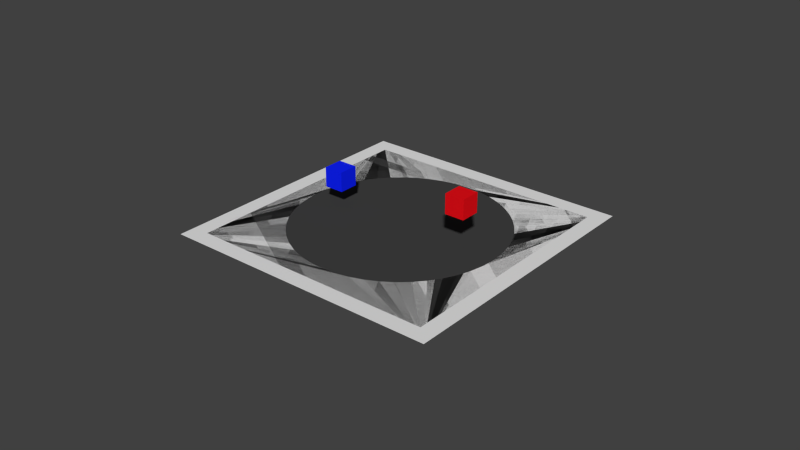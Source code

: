 # Source: Sumo_v4.2.blend  (saved by Blender 2.72.0; exported with 4.5.12 LTS)
import bpy
from mathutils import Matrix  # noqa: F401  (used for matrix-valued properties, if any)

bpy.ops.wm.read_factory_settings(use_empty=True)
scene = bpy.context.scene
scene.name = 'Scene'

# ---- collections
col_collection_1 = bpy.data.collections.new('Collection 1'); scene.collection.children.link(col_collection_1)

# ---- materials (node trees are filled in below, after node groups)
mat_material_004 = bpy.data.materials.new('Material.004')
mat_material_004.alpha_threshold = 0.0
mat_material_004.use_transparent_shadow = False
mat_material_004.preview_render_type = 'CUBE'
mat_material_004.diffuse_color = (0.004915, 0.01565, 0.9849, 1.0)
mat_material_004.roughness = 0.5
mat_material_005 = bpy.data.materials.new('Material.005')
mat_material_005.alpha_threshold = 0.0
mat_material_005.use_transparent_shadow = False
mat_material_005.preview_render_type = 'CUBE'
mat_material_005.diffuse_color = (0.8, 0.00486, 0.009157, 1.0)
mat_material_005.roughness = 0.5
mat_material_002 = bpy.data.materials.new('Material.002')
mat_material_002.alpha_threshold = 0.0
mat_material_002.use_transparent_shadow = False
mat_material_002.diffuse_color = (0.05222, 0.05222, 0.05222, 1.0)
mat_material_002.roughness = 0.5
mat_material_001 = bpy.data.materials.new('Material.001')
mat_material_001.alpha_threshold = 0.0
mat_material_001.use_transparent_shadow = False
mat_material_001.roughness = 0.5

# ---- material node trees

# ---- world
world_world = bpy.data.worlds.new('World'); scene.world = world_world
world_world.color = (0.05088, 0.05088, 0.05088)
world_world.use_sun_shadow = False
world_world.sun_shadow_jitter_overblur = 0.0
world_world.cycles.sampling_method = 'MANUAL'
world_world.cycles.sample_map_resolution = 256

# ---- meshes
me_cube_004 = bpy.data.meshes.new('Cube.004')
me_cube_004.from_pydata([(-1.0, -1.0, -1.0), (-1.0, 1.0, -1.0), (1.0, 1.0, -1.0), (1.0, -1.0, -1.0), (-1.0, -1.0, 1.0), (-1.0, 1.0, 1.0), (1.0, 1.0, 1.0), (1.0, -1.0, 1.0)], [], [(4, 5, 1, 0), (5, 6, 2, 1), (6, 7, 3, 2), (7, 4, 0, 3), (0, 1, 2, 3), (7, 6, 5, 4)])
me_cube_004.materials.append(mat_material_004)
me_cube_004.use_remesh_preserve_volume = False
me_cube_004.use_remesh_preserve_attributes = False
me_cube_004.use_mirror_vertex_groups = False
me_cube_004.update()
me_cube_003 = bpy.data.meshes.new('Cube.003')
me_cube_003.from_pydata([(-1.0, -1.0, -1.0), (-1.0, 1.0, -1.0), (1.0, 1.0, -1.0), (1.0, -1.0, -1.0), (-1.0, -1.0, 1.0), (-1.0, 1.0, 1.0), (1.0, 1.0, 1.0), (1.0, -1.0, 1.0)], [], [(4, 5, 1, 0), (5, 6, 2, 1), (6, 7, 3, 2), (7, 4, 0, 3), (0, 1, 2, 3), (7, 6, 5, 4)])
me_cube_003.materials.append(mat_material_005)
me_cube_003.use_remesh_preserve_volume = False
me_cube_003.use_remesh_preserve_attributes = False
me_cube_003.use_mirror_vertex_groups = False
me_cube_003.update()
me_plane_001 = bpy.data.meshes.new('Plane.001')
me_plane_001.from_pydata([(-1.0, -1.0, 0.0), (1.0, -1.0, 0.0), (-1.0, 1.0, 0.0), (1.0, 1.0, 0.0)], [], [(0, 1, 3, 2)])
me_plane_001.materials.append(mat_material_002)
me_plane_001.use_remesh_preserve_volume = False
me_plane_001.use_remesh_preserve_attributes = False
me_plane_001.use_mirror_vertex_groups = False
me_plane_001.update()
me_plane = bpy.data.meshes.new('Plane')
me_plane.from_pydata([(-1.0, -1.0, 0.0), (1.0, -1.0, 0.0), (-1.0, 1.0, 0.0), (1.0, 1.0, 0.0), (-0.5259, -0.5259, 0.0), (-0.4544, -0.5887, 0.0), (-0.3753, -0.6422, 0.0), (-0.2895, -0.6853, 0.0), (-0.1977, -0.7172, 0.0), (-0.1009, -0.7369, -5.96e-08), (-2.98e-05, -0.7437, 0.0), (0.1009, -0.7369, 0.0), (0.1976, -0.7172, 0.0), (0.2894, -0.6853, 0.0), (0.3753, -0.6422, 5.96e-08), (0.4544, -0.5887, 0.0), (0.5258, -0.5259, 0.0), (0.5887, -0.4544, 0.0), (0.6421, -0.3753, 0.0), (0.6852, -0.2895, -5.96e-08), (0.7171, -0.1977, 0.0), (0.7369, -0.1009, 0.0), (0.7437, -2.694e-05, 0.0), (0.7369, 0.1009, -5.96e-08), (0.7171, 0.1976, 0.0), (0.6852, 0.2894, 0.0), (0.6421, 0.3753, 0.0), (0.5887, 0.4544, -5.96e-08), (0.5258, 0.5258, 0.0), (0.4543, 0.5887, 0.0), (0.3752, 0.6421, 0.0), (0.2894, 0.6852, 0.0), (0.1976, 0.7171, 0.0), (0.1008, 0.7369, 0.0), (-4.232e-05, 0.7437, 5.96e-08), (-0.1009, 0.7369, -5.96e-08), (-0.1977, 0.7171, 0.0), (-0.2895, 0.6852, 5.96e-08), (-0.3754, 0.6421, 0.0), (-0.4544, 0.5887, 5.96e-08), (-0.5259, 0.5258, 0.0), (-0.5887, 0.4544, 5.96e-08), (-0.6422, 0.3753, 0.0), (-0.6853, 0.2894, -5.96e-08), (-0.7172, 0.1977, 0.0), (-0.7369, 0.1009, 0.0), (-0.7437, -1.153e-05, 0.0), (-0.737, -0.1009, 0.0), (-0.7172, -0.1977, 5.96e-08), (-0.6853, -0.2895, -5.96e-08), (-0.6422, -0.3753, -5.96e-08), (-0.5887, -0.4544, 5.96e-08)], [], [(0, 1, 3, 28, 27, 26, 25, 24, 23, 22, 21, 20, 19, 18, 17, 16, 15, 14, 13, 12, 11, 10, 9, 8, 7, 6, 5, 4), (2, 0, 4, 51, 50, 49, 48, 47, 46, 45, 44, 43, 42, 41, 40, 39, 38, 37, 36, 35, 34, 33, 32, 31, 30, 29, 28, 3)])
me_plane.materials.append(mat_material_001)
me_plane.use_remesh_preserve_volume = False
me_plane.use_remesh_preserve_attributes = False
me_plane.use_mirror_vertex_groups = False
me_plane.update()

# ---- curves / text
cu_beziercircle = bpy.data.curves.new('BezierCircle', 'CURVE')
cu_beziercircle.dimensions = '3D'
_sp = cu_beziercircle.splines.new('BEZIER'); _sp.bezier_points.add(3)
_sp.bezier_points.foreach_set('co', [-1.0, 0.0, 0.0, 0.0, 1.0, 0.0, 1.0, 0.0, 0.0, 0.0, -1.0, 0.0])
_sp.bezier_points.foreach_set('handle_left', [-1.0, -0.5521, 0.0, -0.5521, 1.0, 0.0, 1.0, 0.5521, 0.0, 0.5521, -1.0, 0.0])
_sp.bezier_points.foreach_set('handle_right', [-1.0, 0.5521, 0.0, 0.5521, 1.0, 0.0, 1.0, -0.5521, 0.0, -0.5521, -1.0, 0.0])
for _p, _l, _r in zip(_sp.bezier_points, ['AUTO', 'AUTO', 'AUTO', 'AUTO'], ['AUTO', 'AUTO', 'AUTO', 'AUTO']): _p.handle_left_type = _l; _p.handle_right_type = _r
_sp.order_u = 0
_sp.order_v = 0
_sp.use_cyclic_u = True
cu_beziercircle.use_path = True
cu_beziercircle.use_path_clamp = True
cu_beziercircle.bevel_resolution = 0
cu_beziercircle.fill_mode = 'HALF'

# ---- objects
ob_sumoblue = bpy.data.objects.new('SumoBlue', me_cube_004)
ob_sumored = bpy.data.objects.new('SumoRed', me_cube_003)
ob_beziercircle = bpy.data.objects.new('BezierCircle', cu_beziercircle)
ob_plane_001 = bpy.data.objects.new('Plane.001', me_plane_001)
ob_plane = bpy.data.objects.new('Plane', me_plane)

# ---- transforms, parenting, visibility, modifiers, constraints
ob_sumoblue.location = (-4.05, -0.08048, 1.632)
ob_sumoblue.scale = (-0.56, -0.56, -0.56)
ob_sumoblue.lineart.crease_threshold = 0.0
ob_sumored.location = (4.011, -0.1379, 2.575)
ob_sumored.scale = (-0.56, -0.56, -0.56)
ob_sumored.lineart.crease_threshold = 0.0
ob_beziercircle.location = (0.0, 0.0, 0.0)
ob_beziercircle.scale = (-5.943, -5.943, -5.943)
ob_beziercircle.lineart.crease_threshold = 0.0
ob_plane_001.location = (0.0, 0.0, 0.0)
ob_plane_001.rotation_euler = (3.142, -0.0, 0.0)
ob_plane_001.scale = (7.035, 7.035, 7.035)
ob_plane_001.lineart.crease_threshold = 0.0
ob_plane.location = (0.0, 0.0, 0.0)
ob_plane.rotation_euler = (3.142, -0.0, 0.0)
ob_plane.scale = (-7.99, -7.99, -7.99)
ob_plane.lineart.crease_threshold = 0.0

# ---- collection membership
col_collection_1.objects.link(ob_sumoblue)
col_collection_1.objects.link(ob_sumored)
col_collection_1.objects.link(ob_beziercircle)
col_collection_1.objects.link(ob_plane_001)
col_collection_1.objects.link(ob_plane)

# ---- scene / render settings (as saved in the file)
scene.frame_start = 1; scene.frame_end = 250; scene.frame_set(0)
scene.render.engine = 'BLENDER_EEVEE_NEXT'
scene.render.resolution_percentage = 50
scene.render.dither_intensity = 0.0
scene.cycles.use_denoising = False
scene.cycles.samples = 10
scene.cycles.sampling_pattern = 'TABULATED_SOBOL'
scene.cycles.light_sampling_threshold = 0.0
scene.cycles.use_adaptive_sampling = False
scene.cycles.use_light_tree = False
scene.cycles.blur_glossy = 0.0
scene.cycles.pixel_filter_type = 'GAUSSIAN'
scene.cycles.sample_clamp_indirect = 0.0
scene.view_settings.view_transform = 'Standard'
bpy.context.view_layer.update()

# ---- added for rendering (the .blend has no active camera and no usable light): camera, sun
cam_auto = bpy.data.cameras.new('AutoCamera')
cam_auto.lens = 50.0
cam_auto.sensor_width = 36.0
cam_auto.clip_end = 1000.0
ob_auto_camera = bpy.data.objects.new('AutoCamera', cam_auto)
scene.collection.objects.link(ob_auto_camera)
ob_auto_camera.location = (32.9892, -39.5871, 26.3914)
ob_auto_camera.rotation_euler = (1.09748, -7.21219e-08, 0.694738)
scene.camera = ob_auto_camera
light_auto_sun = bpy.data.lights.new('AutoSun', 'SUN')
light_auto_sun.energy = 3.0
light_auto_sun.angle = 0.0523599
ob_auto_sun = bpy.data.objects.new('AutoSun', light_auto_sun)
scene.collection.objects.link(ob_auto_sun)
ob_auto_sun.rotation_euler = (0.872665, 0.174533, 0.523599)
bpy.context.view_layer.update()
